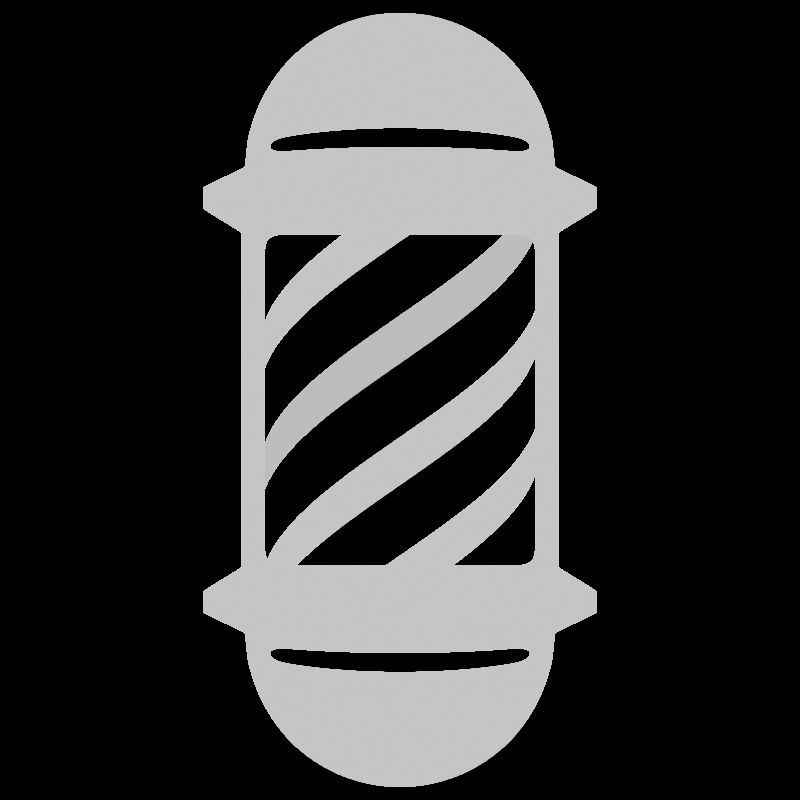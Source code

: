 # Source: icon.blend  (saved by Blender 5.0.119; exported with 4.5.12 LTS)
import bpy
from mathutils import Matrix  # noqa: F401  (used for matrix-valued properties, if any)

bpy.ops.wm.read_factory_settings(use_empty=True)
scene = bpy.context.scene
scene.name = 'Scene'

# ---- collections
col_collection = bpy.data.collections.new('Collection'); scene.collection.children.link(col_collection)

# ---- materials (node trees are filled in below, after node groups)
mat_white = bpy.data.materials.new('white')
mat_white.use_backface_culling_lightprobe_volume = False
mat_black = bpy.data.materials.new('black')
mat_black.use_backface_culling_lightprobe_volume = False
mat_blue_to_white_001 = bpy.data.materials.new('blue to white.001')
mat_blue_to_white_001.use_backface_culling_lightprobe_volume = False
mat_red = bpy.data.materials.new('red')
mat_red.use_backface_culling_lightprobe_volume = False
mat_blue_to_white = bpy.data.materials.new('blue to white')
mat_blue_to_white.use_backface_culling_lightprobe_volume = False

# ---- material node trees
mat_white.use_nodes = True; mat_white.node_tree.nodes.clear()
_N = mat_white.node_tree.nodes; _L = mat_white.node_tree.links
n0 = _N.new('ShaderNodeOutputMaterial'); n0.name = 'Material Output'; n0.location = (300, 300)
n1 = _N.new('ShaderNodeRGB'); n1.name = 'RGB'; n1.location = (81, 293)
n1.outputs[0].default_value = (1.0, 1.0, 1.0, 1.0)
_L.new(n1.outputs[0], n0.inputs[0])
n0.is_active_output = True
mat_black.use_nodes = True; mat_black.node_tree.nodes.clear()
_N = mat_black.node_tree.nodes; _L = mat_black.node_tree.links
n0 = _N.new('ShaderNodeOutputMaterial'); n0.name = 'Material Output'; n0.location = (300, 300)
n1 = _N.new('ShaderNodeHoldout'); n1.name = 'Holdout'; n1.location = (41, 261)
_L.new(n1.outputs[0], n0.inputs[0])
n0.is_active_output = True
mat_blue_to_white_001.use_nodes = True; mat_blue_to_white_001.node_tree.nodes.clear()
_N = mat_blue_to_white_001.node_tree.nodes; _L = mat_blue_to_white_001.node_tree.links
n0 = _N.new('ShaderNodeOutputMaterial'); n0.name = 'Material Output'; n0.location = (300, 300)
n1 = _N.new('ShaderNodeRGB'); n1.name = 'RGB'; n1.location = (-234, 219)
n1.outputs[0].default_value = (1.0, 0.0, 0.0, 1.0)
n2 = _N.new('ShaderNodeMix'); n2.name = 'Mix'; n2.location = (-30, 360)
n2.data_type = 'RGBA'
n2.inputs[0].default_value = 1.0
n3 = _N.new('ShaderNodeRGB'); n3.name = 'RGB.001'; n3.location = (-84, 74)
n3.outputs[0].default_value = (1.0, 1.0, 1.0, 1.0)
_L.new(n2.outputs[2], n0.inputs[0])
_L.new(n1.outputs[0], n2.inputs[6])
_L.new(n3.outputs[0], n2.inputs[7])
n0.is_active_output = True
mat_red.use_nodes = True; mat_red.node_tree.nodes.clear()
_N = mat_red.node_tree.nodes; _L = mat_red.node_tree.links
n0 = _N.new('ShaderNodeOutputMaterial'); n0.name = 'Material Output'; n0.location = (300, 300)
n1 = _N.new('ShaderNodeAttribute'); n1.name = 'Attribute'; n1.location = (-294, 297)
n1.attribute_type = 'OBJECT'
n1.attribute_name = 'saturation'
n2 = _N.new('ShaderNodeHueSaturation'); n2.name = 'Hue/Saturation/Value'; n2.location = (-63, 296)
n2.inputs[0].default_value = 0.0
_L.new(n2.outputs[0], n0.inputs[0])
_L.new(n1.outputs[2], n2.inputs[1])
n0.is_active_output = True
mat_blue_to_white.use_nodes = True; mat_blue_to_white.node_tree.nodes.clear()
_N = mat_blue_to_white.node_tree.nodes; _L = mat_blue_to_white.node_tree.links
n0 = _N.new('ShaderNodeOutputMaterial'); n0.name = 'Material Output'; n0.location = (300, 300)
n1 = _N.new('ShaderNodeRGB'); n1.name = 'RGB'; n1.location = (-234, 219)
n1.outputs[0].default_value = (0.0, 0.002243, 1.0, 1.0)
n2 = _N.new('ShaderNodeMix'); n2.name = 'Mix'; n2.location = (-30, 360)
n2.data_type = 'RGBA'
n2.inputs[0].default_value = 0.0
n3 = _N.new('ShaderNodeRGB'); n3.name = 'RGB.001'; n3.location = (-84, 74)
n3.outputs[0].default_value = (1.0, 1.0, 1.0, 1.0)
_L.new(n2.outputs[2], n0.inputs[0])
_L.new(n1.outputs[0], n2.inputs[6])
_L.new(n3.outputs[0], n2.inputs[7])
n0.is_active_output = True

# ---- world
world_world = bpy.data.worlds.new('World'); scene.world = world_world
world_world.use_nodes = True; world_world.node_tree.nodes.clear()
_N = world_world.node_tree.nodes; _L = world_world.node_tree.links
n0 = _N.new('ShaderNodeOutputWorld'); n0.name = 'World Output'; n0.location = (300, 300)
n1 = _N.new('ShaderNodeBackground'); n1.name = 'Background'; n1.location = (10, 300)
n1.inputs[0].default_value = (0.0, 0.0, 0.0, 1.0)
n0.is_active_output = True
world_world.color = (0.05088, 0.05088, 0.05088)
world_world.sun_shadow_jitter_overblur = 0.0

# ---- cameras
cam_camera = bpy.data.cameras.new('Camera')
cam_camera.type = 'ORTHO'
cam_camera.ortho_scale = 5.15

# ---- meshes
me_circle = bpy.data.meshes.new('Circle')
me_circle.from_pydata([(-0.9808, -0.1951, 0.0), (-0.9239, -0.3827, 0.0), (-0.8315, -0.5556, 0.0), (-0.7071, -0.7071, 0.0), (-0.5556, -0.8315, 0.0), (-0.3827, -0.9239, 0.0), (-0.1951, -0.9808, 0.0), (0.0, -1.0, 0.0), (0.1951, -0.9808, 0.0), (0.3827, -0.9239, 0.0), (0.5556, -0.8315, 0.0), (0.7071, -0.7071, 0.0), (0.8315, -0.5556, 0.0), (0.9239, -0.3827, 0.0), (0.9808, -0.1951, 0.0), (0.8341, -0.2547, 0.0), (0.6553, -0.3036, 0.0), (0.4514, -0.3399, 0.0), (0.2301, -0.3623, 0.0), (-1.987e-08, -0.3698, 0.0), (-0.2301, -0.3623, 0.0), (-0.4514, -0.3399, 0.0), (-0.6553, -0.3036, 0.0), (-0.8341, -0.2547, 0.0), (0.7857, -0.4949, 0.0), (0.6173, -0.5871, 0.0), (0.4252, -0.6555, 0.0), (0.2168, -0.6977, 0.0), (-9.934e-09, -0.7119, 0.0), (-0.2168, -0.6977, 0.0), (-0.4252, -0.6555, 0.0), (-0.6173, -0.5871, 0.0), (-0.7857, -0.4949, 0.0), (-0.9988, -0.01203, 0.0), (-1.026, 0.01203, 0.0), (-1.0, 0.0, 0.0), (1.026, 0.01203, 0.0), (0.9988, -0.01203, 0.0), (1.0, 0.0, 0.0), (0.8497, -0.01203, 0.0), (0.8721, 0.01203, 0.0), (0.8504, 0.0, 0.0), (0.6677, -0.01203, 0.0), (0.6852, 0.01203, 0.0), (0.6682, 0.0, 0.0), (0.4599, -0.01203, 0.0), (0.472, 0.01203, 0.0), (0.4602, 2.384e-07, 0.0), (0.2345, -0.01203, 0.0), (0.2406, 0.01203, 0.0), (0.2346, 0.0, 0.0), (-2.948e-08, -0.01203, 0.0), (-2.98e-08, 0.01203, 0.0), (-2.964e-08, 2.37e-07, 0.0), (-0.2345, -0.01203, 0.0), (-0.2406, 0.01203, 0.0), (-0.2346, 0.0, 0.0), (-0.4599, -0.01203, 0.0), (-0.472, 0.01203, 0.0), (-0.4602, 2.384e-07, 0.0), (-0.6677, -0.01203, 0.0), (-0.6852, 0.01203, 0.0), (-0.6682, 2.384e-07, 0.0), (-0.8497, -0.01203, 0.0), (-0.8721, 0.01203, 0.0), (-0.8504, 4.768e-07, 0.0), (-1.242, 0.114, 0.0), (-1.267, 0.138, 0.0), (-1.267, 0.126, 0.0), (1.267, 0.138, 0.0), (1.242, 0.114, 0.0), (1.267, 0.126, 0.0), (1.078, 0.138, 0.0), (1.056, 0.114, 0.0), (1.078, 0.126, 0.0), (0.8468, 0.138, 0.0), (0.8297, 0.114, 0.0), (0.8468, 0.126, 0.0), (0.5833, 0.138, 0.0), (0.5715, 0.114, 0.0), (0.5833, 0.126, 0.0), (0.2974, 0.138, 0.0), (0.2914, 0.114, 0.0), (0.2974, 0.126, 0.0), (-2.978e-08, 0.138, 0.0), (-2.978e-08, 0.114, 0.0), (-2.978e-08, 0.126, 0.0), (-0.2974, 0.138, 0.0), (-0.2914, 0.114, 0.0), (-0.2974, 0.126, 0.0), (-0.5833, 0.138, 0.0), (-0.5715, 0.114, 0.0), (-0.5833, 0.126, 0.0), (-0.8468, 0.138, 0.0), (-0.8297, 0.114, 0.0), (-0.8468, 0.126, 0.0), (-1.078, 0.138, 0.0), (-1.056, 0.114, 0.0), (-1.078, 0.126, 0.0), (-1.267, 0.2608, 0.0), (-1.248, 0.2849, 0.0), (-1.267, 0.2729, 0.0), (1.248, 0.2849, 0.0), (1.267, 0.2608, 0.0), (1.267, 0.2729, 0.0), (1.078, 0.2608, 0.0), (1.061, 0.2849, 0.0), (1.078, 0.2729, 0.0), (0.8468, 0.2608, 0.0), (0.8338, 0.2849, 0.0), (0.8468, 0.2729, 0.0), (0.5833, 0.2608, 0.0), (0.5743, 0.2849, 0.0), (0.5833, 0.2729, 0.0), (0.2974, 0.2608, 0.0), (0.2928, 0.2849, 0.0), (0.2974, 0.2729, 0.0), (-2.978e-08, 0.2608, 0.0), (-2.91e-08, 0.2849, 0.0), (-2.944e-08, 0.2729, 0.0), (-0.2974, 0.2608, 0.0), (-0.2928, 0.2849, 0.0), (-0.2974, 0.2729, 0.0), (-0.5833, 0.2608, 0.0), (-0.5743, 0.2849, 0.0), (-0.5833, 0.2729, 0.0), (-0.8468, 0.2608, 0.0), (-0.8338, 0.2849, 0.0), (-0.8468, 0.2729, 0.0), (-1.078, 0.2608, 0.0), (-1.061, 0.2849, 0.0), (-1.078, 0.2729, 0.0), (-1.044, 0.4111, 0.0), (-1.024, 0.4352, 0.0), (-1.024, 0.4232, 0.0), (1.024, 0.4352, 0.0), (1.044, 0.4111, 0.0), (1.024, 0.4232, 0.0), (0.871, 0.4352, 0.0), (0.8876, 0.4111, 0.0), (0.871, 0.4232, 0.0), (0.6844, 0.4352, 0.0), (0.6974, 0.4111, 0.0), (0.6844, 0.4232, 0.0), (0.4714, 0.4352, 0.0), (0.4803, 0.4112, 0.0), (0.4714, 0.4232, 0.0), (0.2403, 0.4352, 0.0), (0.2449, 0.4111, 0.0), (0.2403, 0.4232, 0.0), (-2.125e-08, 0.4352, 0.0), (-2.193e-08, 0.4112, 0.0), (-2.159e-08, 0.4232, 0.0), (-0.2403, 0.4352, 0.0), (-0.2449, 0.4111, 0.0), (-0.2403, 0.4232, 0.0), (-0.4714, 0.4352, 0.0), (-0.4803, 0.4112, 0.0), (-0.4714, 0.4232, 0.0), (-0.6844, 0.4352, 0.0), (-0.6974, 0.4112, 0.0), (-0.6844, 0.4232, 0.0), (-0.871, 0.4352, 0.0), (-0.8876, 0.4112, 0.0), (-0.871, 0.4232, 0.0), (0.871, 0.5894, 0.0), (1.024, 0.5894, 0.0), (-1.024, 0.5894, 0.0), (-0.871, 0.5894, 0.0), (0.871, 1.5, 0.0), (1.024, 1.5, 0.0), (-1.024, 1.5, 0.0), (-0.871, 1.5, 0.0), (-0.9928, -0.07305, 0.0), (-0.9868, -0.1341, 0.0), (-0.8393, -0.1738, 0.0), (-0.8445, -0.09291, 0.0), (0.8445, -0.09291, 0.0), (0.8393, -0.1738, 0.0), (0.9868, -0.1341, 0.0), (0.9928, -0.07305, 0.0), (0.6636, -0.1092, 0.0), (0.6594, -0.2064, 0.0), (0.4571, -0.1213, 0.0), (0.4542, -0.2306, 0.0), (0.233, -0.1288, 0.0), (0.2316, -0.2455, 0.0), (-2.628e-08, -0.1313, 0.0), (-2.307e-08, -0.2506, 0.0), (-0.233, -0.1288, 0.0), (-0.2316, -0.2455, 0.0), (-0.4571, -0.1213, 0.0), (-0.4542, -0.2306, 0.0), (-0.6636, -0.1092, 0.0), (-0.6594, -0.2064, 0.0)], [], [(73, 40, 36, 70), (15, 24, 13, 14), (24, 11, 12, 13), (76, 43, 40, 73), (16, 25, 24, 15), (25, 10, 11, 24), (79, 46, 43, 76), (17, 26, 25, 16), (26, 9, 10, 25), (82, 49, 46, 79), (18, 27, 26, 17), (27, 8, 9, 26), (85, 52, 49, 82), (19, 28, 27, 18), (28, 7, 8, 27), (88, 55, 52, 85), (20, 29, 28, 19), (29, 6, 7, 28), (91, 58, 55, 88), (21, 30, 29, 20), (30, 5, 6, 29), (94, 61, 58, 91), (22, 31, 30, 21), (31, 4, 5, 30), (97, 64, 61, 94), (23, 32, 31, 22), (32, 3, 4, 31), (66, 34, 64, 97), (0, 1, 32, 23), (1, 2, 3, 32), (178, 15, 14, 179), (99, 67, 96, 129), (175, 23, 22, 194), (194, 22, 21, 192), (192, 21, 20, 190), (190, 20, 19, 188), (188, 19, 18, 186), (186, 18, 17, 184), (184, 17, 16, 182), (182, 16, 15, 178), (174, 0, 23, 175), (132, 100, 130, 163), (129, 96, 93, 126), (167, 133, 162, 168), (126, 93, 90, 123), (123, 90, 87, 120), (120, 87, 84, 117), (117, 84, 81, 114), (114, 81, 78, 111), (111, 78, 75, 108), (108, 75, 72, 105), (105, 72, 69, 103), (139, 106, 102, 136), (142, 109, 106, 139), (145, 112, 109, 142), (148, 115, 112, 145), (151, 118, 115, 148), (154, 121, 118, 151), (157, 124, 121, 154), (160, 127, 124, 157), (163, 130, 127, 160), (165, 138, 135, 166), (33, 63, 65, 35), (35, 65, 64, 34), (63, 60, 62, 65), (65, 62, 61, 64), (60, 57, 59, 62), (62, 59, 58, 61), (57, 54, 56, 59), (59, 56, 55, 58), (54, 51, 53, 56), (56, 53, 52, 55), (51, 48, 50, 53), (53, 50, 49, 52), (48, 45, 47, 50), (50, 47, 46, 49), (45, 42, 44, 47), (47, 44, 43, 46), (42, 39, 41, 44), (44, 41, 40, 43), (39, 37, 38, 41), (41, 38, 36, 40), (73, 70, 71, 74), (74, 71, 69, 72), (76, 73, 74, 77), (77, 74, 72, 75), (79, 76, 77, 80), (80, 77, 75, 78), (82, 79, 80, 83), (83, 80, 78, 81), (85, 82, 83, 86), (86, 83, 81, 84), (88, 85, 86, 89), (89, 86, 84, 87), (91, 88, 89, 92), (92, 89, 87, 90), (94, 91, 92, 95), (95, 92, 90, 93), (97, 94, 95, 98), (98, 95, 93, 96), (66, 97, 98, 68), (68, 98, 96, 67), (99, 129, 131, 101), (101, 131, 130, 100), (129, 126, 128, 131), (131, 128, 127, 130), (126, 123, 125, 128), (128, 125, 124, 127), (123, 120, 122, 125), (125, 122, 121, 124), (120, 117, 119, 122), (122, 119, 118, 121), (117, 114, 116, 119), (119, 116, 115, 118), (114, 111, 113, 116), (116, 113, 112, 115), (111, 108, 110, 113), (113, 110, 109, 112), (108, 105, 107, 110), (110, 107, 106, 109), (105, 103, 104, 107), (107, 104, 102, 106), (139, 136, 137, 140), (140, 137, 135, 138), (142, 139, 140, 143), (143, 140, 138, 141), (145, 142, 143, 146), (146, 143, 141, 144), (148, 145, 146, 149), (149, 146, 144, 147), (151, 148, 149, 152), (152, 149, 147, 150), (154, 151, 152, 155), (155, 152, 150, 153), (157, 154, 155, 158), (158, 155, 153, 156), (160, 157, 158, 161), (161, 158, 156, 159), (163, 160, 161, 164), (164, 161, 159, 162), (132, 163, 164, 134), (134, 164, 162, 133), (169, 165, 166, 170), (171, 167, 168, 172), (33, 173, 176, 63), (173, 174, 175, 176), (42, 181, 177, 39), (45, 183, 181, 42), (48, 185, 183, 45), (51, 187, 185, 48), (54, 189, 187, 51), (57, 191, 189, 54), (60, 193, 191, 57), (63, 176, 193, 60), (39, 177, 180, 37), (177, 178, 179, 180)])
_uv = me_circle.uv_layers.new(name='UVMap')
_uv.uv.foreach_set('vector', [0.0, 0.0, 0.0, 0.0, 0.0, 0.0, 0.0, 0.0, 0.0, 0.0, 0.0, 0.0, 0.0, 0.0, 0.0, 0.0, 0.0, 0.0, 0.0, 0.0, 0.0, 0.0, 0.0, 0.0, 0.0, 0.0, 0.0, 0.0, 0.0, 0.0, 0.0, 0.0, 0.0, 0.0, 0.0, 0.0, 0.0, 0.0, 0.0, 0.0, 0.0, 0.0, 0.0, 0.0, 0.0, 0.0, 0.0, 0.0, 0.0, 0.0, 0.0, 0.0, 0.0, 0.0, 0.0, 0.0, 0.0, 0.0, 0.0, 0.0, 0.0, 0.0, 0.0, 0.0, 0.0, 0.0, 0.0, 0.0, 0.0, 0.0, 0.0, 0.0, 0.0, 0.0, 0.0, 0.0, 0.0, 0.0, 0.0, 0.0, 0.0, 0.0, 0.0, 0.0, 0.0, 0.0, 0.0, 0.0, 0.0, 0.0, 0.0, 0.0, 0.0, 0.0, 0.0, 0.0, 0.0, 0.0, 0.0, 0.0, 0.0, 0.0, 0.0, 0.0, 0.0, 0.0, 0.0, 0.0, 0.0, 0.0, 0.0, 0.0, 0.0, 0.0, 0.0, 0.0, 0.0, 0.0, 0.0, 0.0, 0.0, 0.0, 0.0, 0.0, 0.0, 0.0, 0.0, 0.0, 0.0, 0.0, 0.0, 0.0, 0.0, 0.0, 0.0, 0.0, 0.0, 0.0, 0.0, 0.0, 0.0, 0.0, 0.0, 0.0, 0.0, 0.0, 0.0, 0.0, 0.0, 0.0, 0.0, 0.0, 0.0, 0.0, 0.0, 0.0, 0.0, 0.0, 0.0, 0.0, 0.0, 0.0, 0.0, 0.0, 0.0, 0.0, 0.0, 0.0, 0.0, 0.0, 0.0, 0.0, 0.0, 0.0, 0.0, 0.0, 0.0, 0.0, 0.0, 0.0, 0.0, 0.0, 0.0, 0.0, 0.0, 0.0, 0.0, 0.0, 0.0, 0.0, 0.0, 0.0, 0.0, 0.0, 0.0, 0.0, 0.0, 0.0, 0.0, 0.0, 0.0, 0.0, 0.0, 0.0, 0.0, 0.0, 0.0, 0.0, 0.0, 0.0, 0.0, 0.0, 0.0, 0.0, 0.0, 0.0, 0.0, 0.0, 0.0, 0.0, 0.0, 0.0, 0.0, 0.0, 0.0, 0.0, 0.0, 0.0, 0.0, 0.0, 0.0, 0.0, 0.0, 0.0, 0.0, 0.0, 0.0, 0.0, 0.0, 0.0, 0.0, 0.0, 0.0, 0.0, 0.0, 0.0, 0.0, 0.0, 0.0, 0.0, 0.0, 0.0, 0.0, 0.0, 0.0, 0.0, 0.0, 0.0, 0.0, 0.0, 0.0, 0.0, 0.0, 0.0, 0.0, 0.0, 0.0, 0.0, 0.0, 0.0, 0.0, 0.0, 0.0, 0.0, 0.0, 0.0, 0.0, 0.0, 0.0, 0.0, 0.0, 0.0, 0.0, 0.0, 0.0, 0.0, 0.0, 0.0, 0.0, 0.0, 0.0, 0.0, 0.0, 0.0, 0.0, 0.0, 0.0, 0.0, 0.0, 0.0, 0.0, 0.0, 0.0, 0.0, 0.0, 0.0, 0.0, 0.0, 0.0, 0.0, 0.0, 0.0, 0.0, 0.0, 0.0, 0.0, 0.0, 0.0, 0.0, 0.0, 0.0, 0.0, 0.0, 0.0, 0.0, 0.0, 0.0, 0.0, 0.0, 0.0, 0.0, 0.0, 0.0, 0.0, 0.0, 0.0, 0.0, 0.0, 0.0, 0.0, 0.0, 0.0, 0.0, 0.0, 0.0, 0.0, 0.0, 0.0, 0.0, 0.0, 0.0, 0.0, 0.0, 0.0, 0.0, 0.0, 0.0, 0.0, 0.0, 0.0, 0.0, 0.0, 0.0, 0.0, 0.0, 0.0, 0.0, 0.0, 0.0, 0.0, 0.0, 0.0, 0.0, 0.0, 0.0, 0.0, 0.0, 0.0, 0.0, 0.0, 0.0, 0.0, 0.0, 0.0, 0.0, 0.0, 0.0, 0.0, 0.0, 0.0, 0.0, 0.0, 0.0, 0.0, 0.0, 0.0, 0.0, 0.0, 0.0, 0.0, 0.0, 0.0, 0.0, 0.0, 0.0, 0.0, 0.0, 0.0, 0.0, 0.0, 0.0, 0.0, 0.0, 0.0, 0.0, 0.0, 0.0, 0.0, 0.0, 0.0, 0.0, 0.0, 0.0, 0.0, 0.0, 0.0, 0.0, 0.0, 0.0, 0.0, 0.0, 0.0, 0.0, 0.0, 0.0, 0.0, 0.0, 0.0, 0.0, 0.0, 0.0, 0.0, 0.0, 0.0, 0.0, 0.0, 0.0, 0.0, 0.0, 0.0, 0.0, 0.0, 0.0, 0.0, 0.0, 0.0, 0.0, 0.0, 0.0, 0.0, 0.0, 0.0, 0.0, 0.0, 0.0, 0.0, 0.0, 0.0, 0.0, 0.0, 0.0, 0.0, 0.0, 0.0, 0.0, 0.0, 0.0, 0.0, 0.0, 0.0, 0.0, 0.0, 0.0, 0.0, 0.0, 0.0, 0.0, 0.0, 0.0, 0.0, 0.0, 0.0, 0.0, 0.0, 0.0, 0.0, 0.0, 0.0, 0.0, 0.0, 0.0, 0.0, 0.0, 0.0, 0.0, 0.0, 0.0, 0.0, 0.0, 0.0, 0.0, 0.0, 0.0, 0.0, 0.0, 0.0, 0.0, 0.0, 0.0, 0.0, 0.0, 0.0, 0.0, 0.0, 0.0, 0.0, 0.0, 0.0, 0.0, 0.0, 0.0, 0.0, 0.0, 0.0, 0.0, 0.0, 0.0, 0.0, 0.0, 0.0, 0.0, 0.0, 0.0, 0.0, 0.0, 0.0, 0.0, 0.0, 0.0, 0.0, 0.0, 0.0, 0.0, 0.0, 0.0, 0.0, 0.0, 0.0, 0.0, 0.0, 0.0, 0.0, 0.0, 0.0, 0.0, 0.0, 0.0, 0.0, 0.0, 0.0, 0.0, 0.0, 0.0, 0.0, 0.0, 0.0, 0.0, 0.0, 0.0, 0.0, 0.0, 0.0, 0.0, 0.0, 0.0, 0.0, 0.0, 0.0, 0.0, 0.0, 0.0, 0.0, 0.0, 0.0, 0.0, 0.0, 0.0, 0.0, 0.0, 0.0, 0.0, 0.0, 0.0, 0.0, 0.0, 0.0, 0.0, 0.0, 0.0, 0.0, 0.0, 0.0, 0.0, 0.0, 0.0, 0.0, 0.0, 0.0, 0.0, 0.0, 0.0, 0.0, 0.0, 0.0, 0.0, 0.0, 0.0, 0.0, 0.0, 0.0, 0.0, 0.0, 0.0, 0.0, 0.0, 0.0, 0.0, 0.0, 0.0, 0.0, 0.0, 0.0, 0.0, 0.0, 0.0, 0.0, 0.0, 0.0, 0.0, 0.0, 0.0, 0.0, 0.0, 0.0, 0.0, 0.0, 0.0, 0.0, 0.0, 0.0, 0.0, 0.0, 0.0, 0.0, 0.0, 0.0, 0.0, 0.0, 0.0, 0.0, 0.0, 0.0, 0.0, 0.0, 0.0, 0.0, 0.0, 0.0, 0.0, 0.0, 0.0, 0.0, 0.0, 0.0, 0.0, 0.0, 0.0, 0.0, 0.0, 0.0, 0.0, 0.0, 0.0, 0.0, 0.0, 0.0, 0.0, 0.0, 0.0, 0.0, 0.0, 0.0, 0.0, 0.0, 0.0, 0.0, 0.0, 0.0, 0.0, 0.0, 0.0, 0.0, 0.0, 0.0, 0.0, 0.0, 0.0, 0.0, 0.0, 0.0, 0.0, 0.0, 0.0, 0.0, 0.0, 0.0, 0.0, 0.0, 0.0, 0.0, 0.0, 0.0, 0.0, 0.0, 0.0, 0.0, 0.0, 0.0, 0.0, 0.0, 0.0, 0.0, 0.0, 0.0, 0.0, 0.0, 0.0, 0.0, 0.0, 0.0, 0.0, 0.0, 0.0, 0.0, 0.0, 0.0, 0.0, 0.0, 0.0, 0.0, 0.0, 0.0, 0.0, 0.0, 0.0, 0.0, 0.0, 0.0, 0.0, 0.0, 0.0, 0.0, 0.0, 0.0, 0.0, 0.0, 0.0, 0.0, 0.0, 0.0, 0.0, 0.0, 0.0, 0.0, 0.0, 0.0, 0.0, 0.0, 0.0, 0.0, 0.0, 0.0, 0.0, 0.0, 0.0, 0.0, 0.0, 0.0, 0.0, 0.0, 0.0, 0.0, 0.0, 0.0, 0.0, 0.0, 0.0, 0.0, 0.0, 0.0, 0.0, 0.0, 0.0, 0.0, 0.0, 0.0, 0.0, 0.0, 0.0, 0.0, 0.0, 0.0, 0.0, 0.0, 0.0, 0.0, 0.0, 0.0, 0.0, 0.0, 0.0, 0.0, 0.0, 0.0, 0.0, 0.0, 0.0, 0.0, 0.0, 0.0, 0.0, 0.0, 0.0, 0.0, 0.0, 0.0, 0.0, 0.0, 0.0, 0.0, 0.0, 0.0, 0.0, 0.0, 0.0, 0.0, 0.0, 0.0, 0.0, 0.0, 0.0, 0.0, 0.0, 0.0, 0.0, 0.0, 0.0, 0.0, 0.0, 0.0, 0.0, 0.0, 0.0, 0.0, 0.0, 0.0, 0.0, 0.0, 0.0, 0.0, 0.0, 0.0, 0.0, 0.0, 0.0, 0.0, 0.0, 0.0, 0.0, 0.0, 0.0, 0.0, 0.0, 0.0, 0.0, 0.0, 0.0, 0.0, 0.0, 0.0, 0.0, 0.0, 0.0, 0.0, 0.0, 0.0, 0.0, 0.0, 0.0, 0.0, 0.0, 0.0, 0.0, 0.0, 0.0, 0.0, 0.0, 0.0, 0.0, 0.0, 0.0, 0.0, 0.0, 0.0, 0.0, 0.0, 0.0, 0.0, 0.0, 0.0, 0.0, 0.0, 0.0, 0.0, 0.0, 0.0, 0.0, 0.0, 0.0, 0.0, 0.0, 0.0, 0.0, 0.0, 0.0, 0.0, 0.0, 0.0, 0.0, 0.0, 0.0, 0.0, 0.0, 0.0, 0.0, 0.0, 0.0, 0.0, 0.0, 0.0, 0.0, 0.0, 0.0, 0.0, 0.0, 0.0, 0.0, 0.0, 0.0, 0.0, 0.0, 0.0, 0.0, 0.0, 0.0, 0.0, 0.0, 0.0, 0.0, 0.0, 0.0, 0.0, 0.0, 0.0, 0.0, 0.0, 0.0, 0.0, 0.0, 0.0, 0.0, 0.0, 0.0, 0.0, 0.0, 0.0, 0.0, 0.0, 0.0, 0.0, 0.0, 0.0, 0.0, 0.0, 0.0, 0.0, 0.0, 0.0, 0.0, 0.0, 0.0, 0.0, 0.0, 0.0, 0.0, 0.0, 0.0, 0.0, 0.0, 0.0, 0.0, 0.0, 0.0, 0.0, 0.0, 0.0, 0.0, 0.0, 0.0, 0.0, 0.0, 0.0, 0.0, 0.0, 0.0, 0.0, 0.0, 0.0, 0.0, 0.0, 0.0, 0.0, 0.0, 0.0, 0.0, 0.0, 0.0, 0.0, 0.0, 0.0, 0.0, 0.0, 0.0, 0.0, 0.0, 0.0, 0.0, 0.0, 0.0, 0.0, 0.0, 0.0, 0.0, 0.0, 0.0, 0.0, 0.0, 0.0, 0.0, 0.0, 0.0, 0.0, 0.0, 0.0, 0.0, 0.0, 0.0, 0.0, 0.0, 0.0, 0.0, 0.0, 0.0, 0.0, 0.0, 0.0, 0.0, 0.0, 0.0, 0.0, 0.0, 0.0, 0.0, 0.0, 0.0, 0.0, 0.0, 0.0, 0.0, 0.0, 0.0, 0.0, 0.0, 0.0, 0.0, 0.0, 0.0, 0.0, 0.0, 0.0, 0.0, 0.0, 0.0, 0.0, 0.0, 0.0, 0.0, 0.0, 0.0, 0.0, 0.0, 0.0, 0.0, 0.0, 0.0, 0.0, 0.0, 0.0, 0.0, 0.0, 0.0, 0.0, 0.0, 0.0, 0.0, 0.0, 0.0, 0.0, 0.0, 0.0, 0.0, 0.0, 0.0, 0.0, 0.0, 0.0, 0.0, 0.0, 0.0, 0.0, 0.0, 0.0, 0.0, 0.0, 0.0, 0.0, 0.0, 0.0, 0.0, 0.0, 0.0, 0.0, 0.0, 0.0, 0.0, 0.0, 0.0, 0.0, 0.0, 0.0, 0.0, 0.0, 0.0, 0.0, 0.0, 0.0, 0.0, 0.0, 0.0, 0.0, 0.0, 0.0, 0.0, 0.0, 0.0, 0.0, 0.0, 0.0, 0.0, 0.0, 0.0, 0.0, 0.0, 0.0, 0.0, 0.0, 0.0, 0.0, 0.0, 0.0, 0.0, 0.0, 0.0, 0.0, 0.0, 0.0, 0.0, 0.0, 0.0, 0.0, 0.0, 0.0, 0.0, 0.0, 0.0, 0.0, 0.0, 0.0, 0.0, 0.0, 0.0, 0.0, 0.0, 0.0, 0.0, 0.0, 0.0, 0.0, 0.0, 0.0, 0.0, 0.0, 0.0, 0.0, 0.0, 0.0, 0.0, 0.0, 0.0, 0.0, 0.0, 0.0, 0.0, 0.0, 0.0, 0.0, 0.0, 0.0])
me_circle.materials.append(mat_white)
me_circle.update()
me_plane = bpy.data.meshes.new('Plane')
me_plane.from_pydata([(-0.9319, -1.187, 0.0), (0.9319, -1.187, 0.0), (-0.9319, 1.187, 0.0), (0.9319, 1.187, 0.0)], [], [(0, 1, 3, 2)])
_uv = me_plane.uv_layers.new(name='UVMap')
_uv.uv.foreach_set('vector', [0.0, 0.0, 1.0, 0.0, 1.0, 1.0, 0.0, 1.0])
me_plane.materials.append(mat_black)
me_plane.update()
me_circle_003 = bpy.data.meshes.new('Circle.003')
me_circle_003.from_pydata([(0.6622, 0.0, -0.6291), (0.7358, -2.98e-08, -0.5412), (0.7978, 0.0, -0.4447), (0.8473, 0.0, -0.3412), (0.8833, 5.96e-08, -0.2323)], [(1, 0), (2, 1), (3, 2), (4, 3)], [])
_uv = me_circle_003.uv_layers.new(name='UVMap')
_uv.uv.foreach_set('vector', [])
me_circle_003.materials.append(mat_white)
me_circle_003.update()
me_circle_004 = bpy.data.meshes.new('Circle.004')
me_circle_004.from_pydata([(-0.9055, 0.0, 0.1198), (-0.9134, 0.0, 0.005351), (-0.9068, -5.96e-08, -0.1092), (-0.886, 0.0, -0.222), (-0.8512, -5.96e-08, -0.3313)], [(1, 0), (2, 1), (3, 2), (4, 3)], [])
_uv = me_circle_004.uv_layers.new(name='UVMap')
_uv.uv.foreach_set('vector', [])
me_circle_004.materials.append(mat_blue_to_white_001)
me_circle_004.update()
me_circle_005 = bpy.data.meshes.new('Circle.005')
me_circle_005.from_pydata([(-0.3937, -5.96e-08, -0.8242), (-0.2873, -5.96e-08, -0.867), (-0.1764, -5.96e-08, -0.8962), (-0.06269, -5.96e-08, -0.9112), (0.05201, -5.96e-08, -0.9119)], [(1, 0), (2, 1), (3, 2), (4, 3)], [])
_uv = me_circle_005.uv_layers.new(name='UVMap')
_uv.uv.foreach_set('vector', [])
me_circle_005.materials.append(mat_red)
me_circle_005.update()
me_circle_007 = bpy.data.meshes.new('Circle.007')
me_circle_007.from_pydata([(-0.9055, 0.0, 0.1198), (-0.9134, 0.0, 0.005351), (-0.9068, -5.96e-08, -0.1092), (-0.886, 0.0, -0.222), (-0.8512, -5.96e-08, -0.3313)], [(1, 0), (2, 1), (3, 2), (4, 3)], [])
_uv = me_circle_007.uv_layers.new(name='UVMap')
_uv.uv.foreach_set('vector', [])
me_circle_007.materials.append(mat_white)
me_circle_007.update()
me_circle_008 = bpy.data.meshes.new('Circle.008')
me_circle_008.from_pydata([(-0.9055, 0.0, 0.1198), (-0.9134, 0.0, 0.005351), (-0.9068, -5.96e-08, -0.1092), (-0.886, 0.0, -0.222), (-0.8512, -5.96e-08, -0.3313)], [(1, 0), (2, 1), (3, 2), (4, 3)], [])
_uv = me_circle_008.uv_layers.new(name='UVMap')
_uv.uv.foreach_set('vector', [])
me_circle_008.materials.append(mat_white)
me_circle_008.update()
me_circle_009 = bpy.data.meshes.new('Circle.009')
me_circle_009.from_pydata([(-0.3017, 1.5, -0.8621), (-0.1912, 1.5, -0.8931), (-0.07779, 1.5, -0.9101), (0.03688, 1.5, -0.9126), (0.151, 1.5, -0.9008), (-0.5434, 1.688, -0.7342), (-0.4471, 1.688, -0.7965), (-0.3437, 1.687, -0.8463), (-0.2349, 1.688, -0.8827), (-0.1225, 1.688, -0.9051), (-0.7363, 1.875, -0.5404), (-0.6628, 1.875, -0.6285), (-0.5788, 1.875, -0.7066), (-0.4857, 1.875, -0.7736), (-0.3849, 1.875, -0.8283), (-0.8633, 2.062, -0.2982), (-0.8191, 2.062, -0.4041), (-0.762, 2.062, -0.5036), (-0.6929, 2.062, -0.5951), (-0.6129, 2.062, -0.6773), (-0.9129, 2.25, -0.02932), (-0.902, 2.25, -0.1435), (-0.8769, 2.25, -0.2554), (-0.838, 2.25, -0.3633), (-0.7859, 2.25, -0.4655), (-0.9133, 2.437, 0.01561), (-0.908, 2.437, -0.09897), (-0.8884, 2.437, -0.212), (-0.7695, 2.625, 0.4921), (-0.8251, 2.625, 0.3918), (-0.8677, 2.625, 0.2853), (-0.8966, 2.625, 0.1743), (-0.9114, 2.625, 0.06051), (-0.5893, 2.812, 0.6978), (-0.6722, 2.812, 0.6185), (-0.7444, 2.812, 0.5293), (-0.8048, 2.812, 0.4319), (-0.8526, 2.812, 0.3276), (-0.3564, 3.0, 0.841), (-0.459, 3.0, 0.7897), (-0.5543, 3.0, 0.726), (-0.6409, 3.0, 0.6508), (-0.7174, 3.0, 0.5653), (0.803, 5.96e-08, 0.4353), (0.7421, 5.96e-08, 0.5325), (0.6695, 0.0, 0.6213), (0.5863, 5.96e-08, 0.7004), (0.4939, 5.96e-08, 0.7683), (0.8959, 0.1875, 0.1781), (0.8665, 0.1875, 0.289), (0.8234, 0.1875, 0.3953), (0.7674, 0.1875, 0.4954), (0.6992, 0.1875, 0.5877), (0.9084, 0.375, -0.09505), (0.9132, 0.375, 0.01956), (0.9035, 0.375, 0.1339), (0.8796, 0.375, 0.246), (0.8419, 0.375, 0.3543), (0.8396, 0.5625, -0.3597), (0.878, 0.5625, -0.2516), (0.9027, 0.5625, -0.1396), (0.913, 0.5625, -0.02537), (0.909, 0.5625, 0.08926), (0.6955, 0.75, -0.5921), (0.7642, 0.75, -0.5003), (0.8209, 0.75, -0.4006), (0.8646, 0.75, -0.2945), (0.8947, 0.75, -0.1838), (0.489, 0.9375, -0.7715), (0.5819, 0.9375, -0.7041), (0.6655, 0.9375, -0.6256), (0.7387, 0.9375, -0.5373), (0.8002, 0.9375, -0.4404), (0.2387, 1.125, -0.8816), (0.3474, 1.125, -0.8448), (0.4505, 1.125, -0.7946), (0.5465, 1.125, -0.7318), (0.6339, 1.125, -0.6576), (-0.03294, 1.312, -0.9128), (0.08172, 1.312, -0.9097), (0.1951, 1.312, -0.8923), (0.3054, 1.312, -0.8608), (0.4109, 1.312, -0.8158), (-0.8807, 2.437, 0.2422), (-0.9041, 2.437, 0.13)], [], [(1, 0, 5, 6), (6, 5, 10, 11), (11, 10, 15, 16), (16, 15, 20, 21), (29, 28, 33, 34), (34, 33, 38, 39), (2, 1, 6, 7), (7, 6, 11, 12), (12, 11, 16, 17), (17, 16, 21, 22), (30, 29, 34, 35), (35, 34, 39, 40), (3, 2, 7, 8), (8, 7, 12, 13), (13, 12, 17, 18), (18, 17, 22, 23), (23, 22, 25, 26), (26, 25, 30, 31), (31, 30, 35, 36), (36, 35, 40, 41), (4, 3, 8, 9), (9, 8, 13, 14), (14, 13, 18, 19), (19, 18, 23, 24), (24, 23, 26, 27), (27, 26, 31, 32), (32, 31, 36, 37), (37, 36, 41, 42), (44, 43, 48, 49), (49, 48, 53, 54), (54, 53, 58, 59), (59, 58, 63, 64), (64, 63, 68, 69), (69, 68, 73, 74), (74, 73, 78, 79), (79, 78, 0, 1), (21, 20, 83, 84), (84, 83, 28, 29), (45, 44, 49, 50), (50, 49, 54, 55), (55, 54, 59, 60), (60, 59, 64, 65), (65, 64, 69, 70), (70, 69, 74, 75), (75, 74, 79, 80), (80, 79, 1, 2), (22, 21, 84, 25), (25, 84, 29, 30), (46, 45, 50, 51), (51, 50, 55, 56), (56, 55, 60, 61), (61, 60, 65, 66), (66, 65, 70, 71), (71, 70, 75, 76), (76, 75, 80, 81), (81, 80, 2, 3), (47, 46, 51, 52), (52, 51, 56, 57), (57, 56, 61, 62), (62, 61, 66, 67), (67, 66, 71, 72), (72, 71, 76, 77), (77, 76, 81, 82), (82, 81, 3, 4)])
me_circle_009.polygons.foreach_set('use_smooth', [True] * 64)
_uv = me_circle_009.uv_layers.new(name='UVMap')
_uv.uv.foreach_set('vector', [0.3826, 5.96e-08, 0.3826, 5.96e-08, 0.4305, 5.96e-08, 0.4305, 5.96e-08, 0.4305, 5.96e-08, 0.4305, 5.96e-08, 0.4783, 5.96e-08, 0.4783, 5.96e-08, 0.4783, 5.96e-08, 0.4783, 5.96e-08, 0.5261, 5.96e-08, 0.5261, 5.96e-08, 0.5261, 5.96e-08, 0.5261, 5.96e-08, 0.574, 5.96e-08, 0.574, 5.96e-08, 0.6696, 5.96e-08, 0.6696, 5.96e-08, 0.7174, 5.96e-08, 0.7174, 5.96e-08, 0.7174, 5.96e-08, 0.7174, 5.96e-08, 0.7653, 5.96e-08, 0.7653, 5.96e-08, 0.3826, 0.0, 0.3826, 5.96e-08, 0.4305, 5.96e-08, 0.4305, 0.0, 0.4305, 0.0, 0.4305, 5.96e-08, 0.4783, 5.96e-08, 0.4783, 0.0, 0.4783, 0.0, 0.4783, 5.96e-08, 0.5261, 5.96e-08, 0.5261, 0.0, 0.5261, 0.0, 0.5261, 5.96e-08, 0.574, 5.96e-08, 0.574, 0.0, 0.6696, 0.0, 0.6696, 5.96e-08, 0.7174, 5.96e-08, 0.7174, 0.0, 0.7174, 0.0, 0.7174, 5.96e-08, 0.7653, 5.96e-08, 0.7653, 0.0, 0.3826, 5.96e-08, 0.3826, 0.0, 0.4305, 0.0, 0.4305, 5.96e-08, 0.4305, 5.96e-08, 0.4305, 0.0, 0.4783, 0.0, 0.4783, 5.96e-08, 0.4783, 5.96e-08, 0.4783, 0.0, 0.5261, 0.0, 0.5261, 5.96e-08, 0.5261, 5.96e-08, 0.5261, 0.0, 0.574, 0.0, 0.574, 5.96e-08, 0.574, 5.96e-08, 0.574, 0.0, 0.6218, 0.0, 0.6218, 5.96e-08, 0.6218, 5.96e-08, 0.6218, 0.0, 0.6696, 0.0, 0.6696, 5.96e-08, 0.6696, 5.96e-08, 0.6696, 0.0, 0.7174, 0.0, 0.7174, 5.96e-08, 0.7174, 5.96e-08, 0.7174, 0.0, 0.7653, 0.0, 0.7653, 5.96e-08, 0.3826, 5.96e-08, 0.3826, 5.96e-08, 0.4305, 5.96e-08, 0.4305, 5.96e-08, 0.4305, 5.96e-08, 0.4305, 5.96e-08, 0.4783, 5.96e-08, 0.4783, 5.96e-08, 0.4783, 5.96e-08, 0.4783, 5.96e-08, 0.5261, 5.96e-08, 0.5261, 5.96e-08, 0.5261, 5.96e-08, 0.5261, 5.96e-08, 0.574, 5.96e-08, 0.574, 5.96e-08, 0.574, 5.96e-08, 0.574, 5.96e-08, 0.6218, 5.96e-08, 0.6218, 5.96e-08, 0.6218, 5.96e-08, 0.6218, 5.96e-08, 0.6696, 5.96e-08, 0.6696, 5.96e-08, 0.6696, 5.96e-08, 0.6696, 5.96e-08, 0.7174, 5.96e-08, 0.7174, 5.96e-08, 0.7174, 5.96e-08, 0.7174, 5.96e-08, 0.7653, 5.96e-08, 0.7653, 5.96e-08, 0.0, 5.96e-08, 0.0, 5.96e-08, 0.04783, 5.96e-08, 0.04783, 5.96e-08, 0.04783, 5.96e-08, 0.04783, 5.96e-08, 0.09566, 5.96e-08, 0.09566, 5.96e-08, 0.09566, 5.96e-08, 0.09566, 5.96e-08, 0.1435, 5.96e-08, 0.1435, 5.96e-08, 0.1435, 5.96e-08, 0.1435, 5.96e-08, 0.1913, 5.96e-08, 0.1913, 5.96e-08, 0.1913, 5.96e-08, 0.1913, 5.96e-08, 0.2391, 5.96e-08, 0.2391, 5.96e-08, 0.2391, 5.96e-08, 0.2391, 5.96e-08, 0.287, 5.96e-08, 0.287, 5.96e-08, 0.287, 5.96e-08, 0.287, 5.96e-08, 0.3348, 5.96e-08, 0.3348, 5.96e-08, 0.3348, 5.96e-08, 0.3348, 5.96e-08, 0.3826, 5.96e-08, 0.3826, 5.96e-08, 0.574, 5.96e-08, 0.574, 5.96e-08, 0.6218, 5.96e-08, 0.6218, 5.96e-08, 0.6218, 5.96e-08, 0.6218, 5.96e-08, 0.6696, 5.96e-08, 0.6696, 5.96e-08, 0.0, 0.0, 0.0, 5.96e-08, 0.04783, 5.96e-08, 0.04783, 0.0, 0.04783, 0.0, 0.04783, 5.96e-08, 0.09566, 5.96e-08, 0.09566, 0.0, 0.09566, 0.0, 0.09566, 5.96e-08, 0.1435, 5.96e-08, 0.1435, 0.0, 0.1435, 0.0, 0.1435, 5.96e-08, 0.1913, 5.96e-08, 0.1913, 0.0, 0.1913, 0.0, 0.1913, 5.96e-08, 0.2391, 5.96e-08, 0.2391, 0.0, 0.2391, 0.0, 0.2391, 5.96e-08, 0.287, 5.96e-08, 0.287, 0.0, 0.287, 0.0, 0.287, 5.96e-08, 0.3348, 5.96e-08, 0.3348, 0.0, 0.3348, 0.0, 0.3348, 5.96e-08, 0.3826, 5.96e-08, 0.3826, 0.0, 0.574, 0.0, 0.574, 5.96e-08, 0.6218, 5.96e-08, 0.6218, 0.0, 0.6218, 0.0, 0.6218, 5.96e-08, 0.6696, 5.96e-08, 0.6696, 0.0, 0.0, 5.96e-08, 0.0, 0.0, 0.04783, 0.0, 0.04783, 5.96e-08, 0.04783, 5.96e-08, 0.04783, 0.0, 0.09566, 0.0, 0.09566, 5.96e-08, 0.09566, 5.96e-08, 0.09566, 0.0, 0.1435, 0.0, 0.1435, 5.96e-08, 0.1435, 5.96e-08, 0.1435, 0.0, 0.1913, 0.0, 0.1913, 5.96e-08, 0.1913, 5.96e-08, 0.1913, 0.0, 0.2391, 0.0, 0.2391, 5.96e-08, 0.2391, 5.96e-08, 0.2391, 0.0, 0.287, 0.0, 0.287, 5.96e-08, 0.287, 5.96e-08, 0.287, 0.0, 0.3348, 0.0, 0.3348, 5.96e-08, 0.3348, 5.96e-08, 0.3348, 0.0, 0.3826, 0.0, 0.3826, 5.96e-08, 0.0, 5.96e-08, 0.0, 5.96e-08, 0.04783, 5.96e-08, 0.04783, 5.96e-08, 0.04783, 5.96e-08, 0.04783, 5.96e-08, 0.09566, 5.96e-08, 0.09566, 5.96e-08, 0.09566, 5.96e-08, 0.09566, 5.96e-08, 0.1435, 5.96e-08, 0.1435, 5.96e-08, 0.1435, 5.96e-08, 0.1435, 5.96e-08, 0.1913, 5.96e-08, 0.1913, 5.96e-08, 0.1913, 5.96e-08, 0.1913, 5.96e-08, 0.2391, 5.96e-08, 0.2391, 5.96e-08, 0.2391, 5.96e-08, 0.2391, 5.96e-08, 0.287, 5.96e-08, 0.287, 5.96e-08, 0.287, 5.96e-08, 0.287, 5.96e-08, 0.3348, 5.96e-08, 0.3348, 5.96e-08, 0.3348, 5.96e-08, 0.3348, 5.96e-08, 0.3826, 5.96e-08, 0.3826, 5.96e-08])
me_circle_009.materials.append(mat_blue_to_white)
me_circle_009.update()

# ---- objects
ob_circle = bpy.data.objects.new('Circle', me_circle)
ob_plane = bpy.data.objects.new('Plane', me_plane)
ob_empty = bpy.data.objects.new('Empty', None)
ob_camera = bpy.data.objects.new('Camera', cam_camera)
ob_circle_003 = bpy.data.objects.new('Circle.003', me_circle_003)
ob_circle_004 = bpy.data.objects.new('Circle.004', me_circle_004)
ob_circle_005 = bpy.data.objects.new('Circle.005', me_circle_005)
ob_circle_002 = bpy.data.objects.new('Circle.002', me_circle_007)
ob_empty_001 = bpy.data.objects.new('Empty.001', None)
ob_circle_006 = bpy.data.objects.new('Circle.006', me_circle_008)
ob_circle_007 = bpy.data.objects.new('Circle.007', me_circle_009)

# ---- transforms, parenting, visibility, modifiers, constraints
ob_circle.location = (3.725e-09, -1.5, 0.5133)
_m = ob_circle.modifiers.new('Mirror', 'MIRROR')
_m.use_axis = (False, True, False)
_m.merge_threshold = 0.0005
_m.mirror_object = ob_empty
_m = ob_circle.modifiers.new('Subdivision', 'SUBSURF')
_m.levels = 2
ob_plane.location = (3.725e-09, 0.02712, -0.4867)
ob_empty.location = (-1.118e-08, 1.786e-05, 0.5133)
ob_camera.location = (0.0, 0.0, 6.522)
ob_circle_003.parent = ob_empty_001
ob_circle_003.matrix_parent_inverse = Matrix(((7.722, -0.0, -0.0, -2.877e-08), (-0.0, 7.722, 0.0, 11.58), (-0.0, -0.0, 7.722, 4.17), (-0.0, 0.0, -0.0, 1.0)))
ob_circle_003.location = (3.725e-09, -1.5, -0.54)
ob_circle_003.rotation_euler = (-0.0, 0.009516, 0.0)
_m = ob_circle_003.modifiers.new('Screw', 'SCREW')
_m.axis = 'Y'
_m.angle = 4.808
_m.screw_offset = 3.0
_m = ob_circle_003.modifiers.new('Subdivision', 'SUBSURF')
_m.levels = 2
ob_circle_004.parent = ob_empty_001
ob_circle_004.matrix_parent_inverse = Matrix(((7.722, -0.0, -0.0, -2.877e-08), (-0.0, 7.722, 0.0, 11.58), (-0.0, -0.0, 7.722, 4.17), (-0.0, 0.0, -0.0, 1.0)))
ob_circle_004.location = (3.725e-09, -1.5, -0.54)
ob_circle_004.rotation_euler = (-0.0, 0.009516, 0.0)
_m = ob_circle_004.modifiers.new('Screw', 'SCREW')
_m.axis = 'Y'
_m.angle = 4.808
_m.screw_offset = 3.0
_m = ob_circle_004.modifiers.new('Subdivision', 'SUBSURF')
_m.levels = 2
ob_circle_005.parent = ob_empty_001
ob_circle_005.matrix_parent_inverse = Matrix(((7.722, -0.0, -0.0, -2.877e-08), (-0.0, 7.722, 0.0, 11.58), (-0.0, -0.0, 7.722, 4.17), (-0.0, 0.0, -0.0, 1.0)))
ob_circle_005.location = (3.725e-09, -1.5, -0.54)
ob_circle_005.rotation_euler = (-0.0, 0.009516, 0.0)
_m = ob_circle_005.modifiers.new('Screw', 'SCREW')
_m.axis = 'Y'
_m.angle = 4.808
_m.screw_offset = 3.0
_m = ob_circle_005.modifiers.new('Subdivision', 'SUBSURF')
_m.levels = 2
ob_circle_002.parent = ob_empty_001
ob_circle_002.matrix_parent_inverse = Matrix(((7.722, -0.0, -0.0, -2.877e-08), (-0.0, 7.722, 0.0, 11.58), (-0.0, -0.0, 7.722, 4.17), (-0.0, 0.0, -0.0, 1.0)))
ob_circle_002.location = (3.725e-09, -1.5, -0.54)
ob_circle_002.rotation_euler = (0.0, 0.009516, 0.0)
_m = ob_circle_002.modifiers.new('Screw', 'SCREW')
_m.axis = 'Y'
_m.angle = 4.808
_m.screw_offset = 3.0
_m = ob_circle_002.modifiers.new('Subdivision', 'SUBSURF')
_m.levels = 2
ob_empty_001.location = (3.725e-09, -1.5, -0.54)
ob_empty_001.rotation_euler = (-0.0, -0.09418, -0.0)
ob_empty_001.scale = (0.1295, 0.1295, 0.1295)
ob_empty_001.empty_display_type = 'CONE'
ob_circle_006.parent = ob_empty_001
ob_circle_006.matrix_parent_inverse = Matrix(((7.722, -0.0, -0.0, -2.877e-08), (-0.0, 7.722, 0.0, 11.58), (-0.0, -0.0, 7.722, 4.17), (-0.0, 0.0, -0.0, 1.0)))
ob_circle_006.location = (3.725e-09, -1.5, -0.54)
ob_circle_006.rotation_euler = (0.0, 1.231, 0.0)
_m = ob_circle_006.modifiers.new('Screw', 'SCREW')
_m.axis = 'Y'
_m.angle = 4.808
_m.screw_offset = 3.0
_m = ob_circle_006.modifiers.new('Subdivision', 'SUBSURF')
_m.levels = 2
ob_circle_007.parent = ob_empty_001
ob_circle_007.matrix_parent_inverse = Matrix(((7.722, -0.0, -0.0, -2.877e-08), (-0.0, 7.722, 0.0, 11.58), (-0.0, -0.0, 7.722, 4.17), (-0.0, 0.0, -0.0, 1.0)))
ob_circle_007.location = (3.725e-09, -1.5, -0.54)
ob_circle_007.rotation_euler = (-0.0, 0.009516, 0.0)
_m = ob_circle_007.modifiers.new('Subdivision', 'SUBSURF')
_m.levels = 2

# ---- collection membership
col_collection.objects.link(ob_circle)
col_collection.objects.link(ob_plane)
col_collection.objects.link(ob_empty)
col_collection.objects.link(ob_camera)
col_collection.objects.link(ob_circle_003)
col_collection.objects.link(ob_circle_004)
col_collection.objects.link(ob_circle_005)
col_collection.objects.link(ob_circle_002)
col_collection.objects.link(ob_empty_001)
col_collection.objects.link(ob_circle_006)
col_collection.objects.link(ob_circle_007)

# ---- scene / render settings (as saved in the file)
scene.camera = ob_camera
scene.frame_start = 1; scene.frame_end = 60; scene.frame_set(1)
scene.render.engine = 'BLENDER_EEVEE_NEXT'
scene.render.image_settings.color_mode = 'BW'
scene.render.image_settings.color_management = 'OVERRIDE'
scene.render.resolution_x = 1080
scene.render.fps = 60
scene.render.film_transparent = True
scene.render.use_motion_blur = True
scene.render.motion_blur_shutter = 0.0
scene.render.bake_bias = 0.0
scene.render.bake_samples = 0
scene.cycles.pixel_filter_type = 'GAUSSIAN'
scene.cycles.filter_width = 0.01
scene.eevee.motion_blur_max = 1024
scene.eevee.motion_blur_steps = 100
bpy.context.view_layer.update()

# ---- added for rendering (the .blend has no usable light): sun
light_auto_sun = bpy.data.lights.new('AutoSun', 'SUN')
light_auto_sun.energy = 3.0
light_auto_sun.angle = 0.0523599
ob_auto_sun = bpy.data.objects.new('AutoSun', light_auto_sun)
scene.collection.objects.link(ob_auto_sun)
ob_auto_sun.rotation_euler = (0.872665, 0.174533, 0.523599)
bpy.context.view_layer.update()
